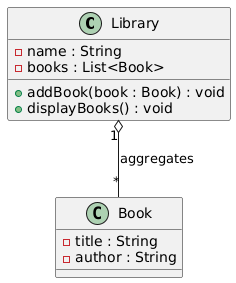

The diagram above was rendered by PlantUML. Its source (embedded in the PNG):
@startuml
class Library {
    - name : String
    - books : List<Book>
    + addBook(book : Book) : void
    + displayBooks() : void
}

class Book {
    - title : String
    - author : String
}

Library "1" o-- "*" Book : aggregates
@enduml